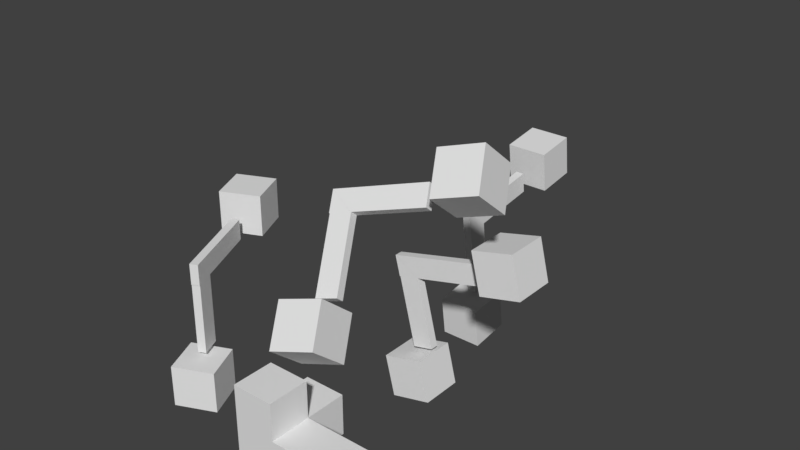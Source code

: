 # Source: hingeTest.blend  (saved by Blender 2.78.0; exported with 4.5.12 LTS)
import bpy
from mathutils import Matrix  # noqa: F401  (used for matrix-valued properties, if any)

bpy.ops.wm.read_factory_settings(use_empty=True)
scene = bpy.context.scene
scene.name = 'Scene'

# ---- collections
col_collection_1 = bpy.data.collections.new('Collection 1'); scene.collection.children.link(col_collection_1)

# ---- materials (node trees are filled in below, after node groups)
mat_material = bpy.data.materials.new('Material')
mat_material.alpha_threshold = 0.0
mat_material.use_transparent_shadow = False
mat_material.roughness = 0.5
mat_material.line_color = (0.0, 0.0, 0.0, 1.0)
mat_material_001 = bpy.data.materials.new('Material.001')
mat_material_001.alpha_threshold = 0.0
mat_material_001.use_transparent_shadow = False
mat_material_001.roughness = 0.5
mat_material_004 = bpy.data.materials.new('Material.004')
mat_material_004.alpha_threshold = 0.0
mat_material_004.use_transparent_shadow = False
mat_material_004.roughness = 0.5
mat_material_003 = bpy.data.materials.new('Material.003')
mat_material_003.alpha_threshold = 0.0
mat_material_003.use_transparent_shadow = False
mat_material_003.roughness = 0.5
mat_material_006 = bpy.data.materials.new('Material.006')
mat_material_006.alpha_threshold = 0.0
mat_material_006.use_transparent_shadow = False
mat_material_006.roughness = 0.5
mat_material_002 = bpy.data.materials.new('Material.002')
mat_material_002.alpha_threshold = 0.0
mat_material_002.use_transparent_shadow = False
mat_material_002.roughness = 0.5

# ---- material node trees

# ---- world
world_world = bpy.data.worlds.new('World'); scene.world = world_world
world_world.color = (0.05088, 0.05088, 0.05088)
world_world.use_sun_shadow = False
world_world.sun_shadow_jitter_overblur = 0.0
world_world.cycles.sampling_method = 'MANUAL'

# ---- meshes
me_cube_020 = bpy.data.meshes.new('Cube.020')
me_cube_020.from_pydata([(1.0, 1.0, -1.0), (1.0, -1.0, -1.0), (-1.0, -1.0, -1.0), (-1.0, 1.0, -1.0), (1.0, 1.0, 1.0), (1.0, -1.0, 1.0), (-1.0, -1.0, 1.0), (-1.0, 1.0, 1.0)], [], [(1, 3, 0), (7, 5, 4), (4, 1, 0), (5, 2, 1), (2, 7, 3), (0, 7, 4), (1, 2, 3), (7, 6, 5), (4, 5, 1), (5, 6, 2), (2, 6, 7), (0, 3, 7)])
me_cube_020.materials.append(mat_material)
me_cube_020.use_remesh_preserve_volume = False
me_cube_020.use_remesh_preserve_attributes = False
me_cube_020.use_mirror_vertex_groups = False
me_cube_020.update()
me_cube_019 = bpy.data.meshes.new('Cube.019')
me_cube_019.from_pydata([(-1.0, -1.0, -1.0), (-1.0, -1.0, 1.0), (-1.0, 1.0, -1.0), (-1.0, 1.0, 1.0), (1.0, -1.0, -1.0), (1.0, -1.0, 1.0), (1.0, 1.0, -1.0), (1.0, 1.0, 1.0)], [], [(1, 2, 0), (3, 6, 2), (7, 4, 6), (5, 0, 4), (6, 0, 2), (3, 5, 7), (1, 3, 2), (3, 7, 6), (7, 5, 4), (5, 1, 0), (6, 4, 0), (3, 1, 5)])
me_cube_019.materials.append(mat_material_001)
me_cube_019.use_remesh_preserve_volume = False
me_cube_019.use_remesh_preserve_attributes = False
me_cube_019.use_mirror_vertex_groups = False
me_cube_019.update()
me_cube_018 = bpy.data.meshes.new('Cube.018')
me_cube_018.from_pydata([(-0.9786, 0.9873, -7.766), (-0.9835, 0.5283, -7.772), (-1.0, 0.9821, 0.9475), (-1.005, 0.523, 0.9422), (1.021, 0.9871, -7.766), (1.016, 0.5281, -7.771), (0.9998, 0.9819, 0.9482), (0.9949, 0.5228, 0.943), (-1.0, -1.0, -1.0), (-1.0, -1.0, 1.0), (-1.0, 1.0, -1.0), (-1.0, 1.0, 1.0), (1.0, -1.0, -1.0), (1.0, -1.0, 1.0), (1.0, 1.0, -1.0), (1.0, 1.0, 1.0)], [], [(1, 2, 0), (3, 6, 2), (7, 4, 6), (5, 0, 4), (6, 0, 2), (3, 5, 7), (1, 3, 2), (3, 7, 6), (7, 5, 4), (5, 1, 0), (6, 4, 0), (3, 1, 5), (9, 10, 8), (11, 14, 10), (15, 12, 14), (13, 8, 12), (14, 8, 10), (11, 13, 15), (9, 11, 10), (11, 15, 14), (15, 13, 12), (13, 9, 8), (14, 12, 8), (11, 9, 13)])
me_cube_018.materials.append(mat_material_004)
me_cube_018.use_remesh_preserve_volume = False
me_cube_018.use_remesh_preserve_attributes = False
me_cube_018.use_mirror_vertex_groups = False
me_cube_018.update()
me_cube_017 = bpy.data.meshes.new('Cube.017')
me_cube_017.from_pydata([(-0.9786, 0.9873, -7.766), (-0.9835, 0.5283, -7.772), (-1.0, 0.9821, 0.9475), (-1.005, 0.523, 0.9422), (1.021, 0.9871, -7.766), (1.016, 0.5281, -7.771), (0.9998, 0.9819, 0.9482), (0.9949, 0.5228, 0.943), (-1.0, -1.0, -1.0), (-1.0, -1.0, 1.0), (-1.0, 1.0, -1.0), (-1.0, 1.0, 1.0), (1.0, -1.0, -1.0), (1.0, -1.0, 1.0), (1.0, 1.0, -1.0), (1.0, 1.0, 1.0)], [], [(1, 2, 0), (3, 6, 2), (7, 4, 6), (5, 0, 4), (6, 0, 2), (3, 5, 7), (1, 3, 2), (3, 7, 6), (7, 5, 4), (5, 1, 0), (6, 4, 0), (3, 1, 5), (9, 10, 8), (11, 14, 10), (15, 12, 14), (13, 8, 12), (14, 8, 10), (11, 13, 15), (9, 11, 10), (11, 15, 14), (15, 13, 12), (13, 9, 8), (14, 12, 8), (11, 9, 13)])
me_cube_017.materials.append(mat_material_003)
me_cube_017.use_remesh_preserve_volume = False
me_cube_017.use_remesh_preserve_attributes = False
me_cube_017.use_mirror_vertex_groups = False
me_cube_017.update()
me_cube_016 = bpy.data.meshes.new('Cube.016')
me_cube_016.from_pydata([(-1.0, -1.0, -1.0), (-1.0, -1.0, 1.0), (-1.0, 1.0, -1.0), (-1.0, 1.0, 1.0), (1.0, -1.0, -1.0), (1.0, -1.0, 1.0), (1.0, 1.0, -1.0), (1.0, 1.0, 1.0)], [], [(1, 2, 0), (3, 6, 2), (7, 4, 6), (5, 0, 4), (6, 0, 2), (3, 5, 7), (1, 3, 2), (3, 7, 6), (7, 5, 4), (5, 1, 0), (6, 4, 0), (3, 1, 5)])
me_cube_016.materials.append(mat_material_001)
me_cube_016.use_remesh_preserve_volume = False
me_cube_016.use_remesh_preserve_attributes = False
me_cube_016.use_mirror_vertex_groups = False
me_cube_016.update()
me_cube_015 = bpy.data.meshes.new('Cube.015')
me_cube_015.from_pydata([(1.0, 1.0, -1.0), (1.0, -1.0, -1.0), (-1.0, -1.0, -1.0), (-1.0, 1.0, -1.0), (1.0, 1.0, 1.0), (1.0, -1.0, 1.0), (-1.0, -1.0, 1.0), (-1.0, 1.0, 1.0)], [], [(1, 3, 0), (7, 5, 4), (4, 1, 0), (5, 2, 1), (2, 7, 3), (0, 7, 4), (1, 2, 3), (7, 6, 5), (4, 5, 1), (5, 6, 2), (2, 6, 7), (0, 3, 7)])
me_cube_015.materials.append(mat_material)
me_cube_015.use_remesh_preserve_volume = False
me_cube_015.use_remesh_preserve_attributes = False
me_cube_015.use_mirror_vertex_groups = False
me_cube_015.update()
me_cube_011 = bpy.data.meshes.new('Cube.011')
me_cube_011.from_pydata([(1.0, 1.0, -1.0), (1.0, -1.0, -1.0), (-1.0, -1.0, -1.0), (-1.0, 1.0, -1.0), (1.0, 1.0, 1.0), (1.0, -1.0, 1.0), (-1.0, -1.0, 1.0), (-1.0, 1.0, 1.0)], [], [(1, 3, 0), (7, 5, 4), (4, 1, 0), (5, 2, 1), (2, 7, 3), (0, 7, 4), (1, 2, 3), (7, 6, 5), (4, 5, 1), (5, 6, 2), (2, 6, 7), (0, 3, 7)])
me_cube_011.materials.append(mat_material)
me_cube_011.use_remesh_preserve_volume = False
me_cube_011.use_remesh_preserve_attributes = False
me_cube_011.use_mirror_vertex_groups = False
me_cube_011.update()
me_cube_010 = bpy.data.meshes.new('Cube.010')
me_cube_010.from_pydata([(-1.0, -1.0, -1.0), (-1.0, -1.0, 1.0), (-1.0, 1.0, -1.0), (-1.0, 1.0, 1.0), (1.0, -1.0, -1.0), (1.0, -1.0, 1.0), (1.0, 1.0, -1.0), (1.0, 1.0, 1.0)], [], [(1, 2, 0), (3, 6, 2), (7, 4, 6), (5, 0, 4), (6, 0, 2), (3, 5, 7), (1, 3, 2), (3, 7, 6), (7, 5, 4), (5, 1, 0), (6, 4, 0), (3, 1, 5)])
me_cube_010.materials.append(mat_material_001)
me_cube_010.use_remesh_preserve_volume = False
me_cube_010.use_remesh_preserve_attributes = False
me_cube_010.use_mirror_vertex_groups = False
me_cube_010.update()
me_cube_009 = bpy.data.meshes.new('Cube.009')
me_cube_009.from_pydata([(-0.9786, 0.9873, -7.766), (-0.9835, 0.5283, -7.772), (-1.0, 0.9821, 0.9475), (-1.005, 0.523, 0.9422), (1.021, 0.9871, -7.766), (1.016, 0.5281, -7.771), (0.9998, 0.9819, 0.9482), (0.9949, 0.5228, 0.943), (-1.0, -1.0, -1.0), (-1.0, -1.0, 1.0), (-1.0, 1.0, -1.0), (-1.0, 1.0, 1.0), (1.0, -1.0, -1.0), (1.0, -1.0, 1.0), (1.0, 1.0, -1.0), (1.0, 1.0, 1.0)], [], [(1, 2, 0), (3, 6, 2), (7, 4, 6), (5, 0, 4), (6, 0, 2), (3, 5, 7), (1, 3, 2), (3, 7, 6), (7, 5, 4), (5, 1, 0), (6, 4, 0), (3, 1, 5), (9, 10, 8), (11, 14, 10), (15, 12, 14), (13, 8, 12), (14, 8, 10), (11, 13, 15), (9, 11, 10), (11, 15, 14), (15, 13, 12), (13, 9, 8), (14, 12, 8), (11, 9, 13)])
me_cube_009.materials.append(mat_material_006)
me_cube_009.use_remesh_preserve_volume = False
me_cube_009.use_remesh_preserve_attributes = False
me_cube_009.use_mirror_vertex_groups = False
me_cube_009.update()
me_cube_007 = bpy.data.meshes.new('Cube.007')
me_cube_007.from_pydata([(-0.9786, 0.9873, -7.766), (-0.9835, 0.5283, -7.772), (-1.0, 0.9821, 0.9475), (-1.005, 0.523, 0.9422), (1.021, 0.9871, -7.766), (1.016, 0.5281, -7.771), (0.9998, 0.9819, 0.9482), (0.9949, 0.5228, 0.943), (-1.0, -1.0, -1.0), (-1.0, -1.0, 1.0), (-1.0, 1.0, -1.0), (-1.0, 1.0, 1.0), (1.0, -1.0, -1.0), (1.0, -1.0, 1.0), (1.0, 1.0, -1.0), (1.0, 1.0, 1.0)], [], [(1, 2, 0), (3, 6, 2), (7, 4, 6), (5, 0, 4), (6, 0, 2), (3, 5, 7), (1, 3, 2), (3, 7, 6), (7, 5, 4), (5, 1, 0), (6, 4, 0), (3, 1, 5), (9, 10, 8), (11, 14, 10), (15, 12, 14), (13, 8, 12), (14, 8, 10), (11, 13, 15), (9, 11, 10), (11, 15, 14), (15, 13, 12), (13, 9, 8), (14, 12, 8), (11, 9, 13)])
me_cube_007.materials.append(mat_material_004)
me_cube_007.use_remesh_preserve_volume = False
me_cube_007.use_remesh_preserve_attributes = False
me_cube_007.use_mirror_vertex_groups = False
me_cube_007.update()
me_cube_004 = bpy.data.meshes.new('Cube.004')
me_cube_004.from_pydata([(-1.0, -1.0, -1.0), (-1.0, -1.0, 1.0), (-1.0, 1.0, -1.0), (-1.0, 1.0, 1.0), (1.0, -1.0, -1.0), (1.0, -1.0, 1.0), (1.0, 1.0, -1.0), (1.0, 1.0, 1.0), (2.968, 1.0, 1.0), (2.968, 1.0, -1.0), (2.968, -1.0, -1.0), (2.968, -1.0, 1.0), (-1.0, 3.027, 1.0), (-1.0, 3.027, -1.0), (1.0, 3.027, -1.0), (1.0, 3.027, 1.0), (-1.0, -1.0, 2.792), (-1.0, 1.0, 2.792), (1.0, 1.0, 2.792), (1.0, -1.0, 2.792), (6.346, 1.0, 1.0), (6.346, 1.0, -1.0), (6.346, -1.0, -1.0), (6.346, -1.0, 1.0)], [], [(1, 2, 0), (6, 15, 7), (7, 9, 6), (5, 0, 4), (6, 0, 2), (1, 17, 3), (9, 22, 10), (4, 11, 5), (6, 10, 4), (5, 8, 7), (12, 14, 13), (2, 14, 6), (7, 12, 3), (3, 13, 2), (17, 19, 18), (5, 16, 1), (3, 18, 7), (7, 19, 5), (1, 3, 2), (6, 14, 15), (7, 8, 9), (5, 1, 0), (6, 4, 0), (1, 16, 17), (10, 23, 11), (4, 10, 11), (6, 9, 10), (5, 11, 8), (12, 15, 14), (2, 13, 14), (7, 15, 12), (3, 12, 13), (17, 16, 19), (5, 19, 16), (3, 17, 18), (7, 18, 19), (20, 22, 21), (20, 23, 22), (11, 20, 8), (8, 21, 9), (9, 21, 22), (10, 22, 23), (11, 23, 20), (8, 20, 21)])
me_cube_004.materials.append(mat_material_002)
me_cube_004.use_remesh_preserve_volume = False
me_cube_004.use_remesh_preserve_attributes = False
me_cube_004.use_mirror_vertex_groups = False
me_cube_004.update()
me_cube_001 = bpy.data.meshes.new('Cube.001')
me_cube_001.from_pydata([(-1.0, -1.0, -1.0), (-1.0, -1.0, 1.0), (-1.0, 1.0, -1.0), (-1.0, 1.0, 1.0), (1.0, -1.0, -1.0), (1.0, -1.0, 1.0), (1.0, 1.0, -1.0), (1.0, 1.0, 1.0)], [], [(1, 2, 0), (3, 6, 2), (7, 4, 6), (5, 0, 4), (6, 0, 2), (3, 5, 7), (1, 3, 2), (3, 7, 6), (7, 5, 4), (5, 1, 0), (6, 4, 0), (3, 1, 5)])
me_cube_001.materials.append(mat_material_001)
me_cube_001.use_remesh_preserve_volume = False
me_cube_001.use_remesh_preserve_attributes = False
me_cube_001.use_mirror_vertex_groups = False
me_cube_001.update()
me_cube = bpy.data.meshes.new('Cube')
me_cube.from_pydata([(1.0, 1.0, -1.0), (1.0, -1.0, -1.0), (-1.0, -1.0, -1.0), (-1.0, 1.0, -1.0), (1.0, 1.0, 1.0), (1.0, -1.0, 1.0), (-1.0, -1.0, 1.0), (-1.0, 1.0, 1.0)], [], [(1, 3, 0), (7, 5, 4), (4, 1, 0), (5, 2, 1), (2, 7, 3), (0, 7, 4), (1, 2, 3), (7, 6, 5), (4, 5, 1), (5, 6, 2), (2, 6, 7), (0, 3, 7)])
me_cube.materials.append(mat_material)
me_cube.use_remesh_preserve_volume = False
me_cube.use_remesh_preserve_attributes = False
me_cube.use_mirror_vertex_groups = False
me_cube.update()

# ---- objects
ob_cube_015 = bpy.data.objects.new('Cube.015', me_cube_020)
ob_cube_014 = bpy.data.objects.new('Cube.014', me_cube_019)
ob_constraint_004 = bpy.data.objects.new('Constraint.004', None)
ob_cube_013 = bpy.data.objects.new('Cube.013', me_cube_018)
ob_cube_012 = bpy.data.objects.new('Cube.012', me_cube_017)
ob_constraint_003 = bpy.data.objects.new('Constraint.003', None)
ob_cube_011 = bpy.data.objects.new('Cube.011', me_cube_016)
ob_cube_010 = bpy.data.objects.new('Cube.010', me_cube_015)
ob_cube_006 = bpy.data.objects.new('Cube.006', me_cube_011)
ob_cube_005 = bpy.data.objects.new('Cube.005', me_cube_010)
ob_constraint_001 = bpy.data.objects.new('Constraint.001', None)
ob_cube_003 = bpy.data.objects.new('Cube.003', me_cube_009)
ob_cube_002 = bpy.data.objects.new('Cube.002', me_cube_007)
ob_cube_004 = bpy.data.objects.new('Cube.004', me_cube_004)
ob_constraint = bpy.data.objects.new('Constraint', None)
ob_cube_001 = bpy.data.objects.new('Cube.001', me_cube_001)
ob_cube = bpy.data.objects.new('Cube', me_cube)

# ---- transforms, parenting, visibility, modifiers, constraints
ob_cube_015.location = (1.94, -7.752, 6.874)
ob_cube_015.rotation_mode = 'QUATERNION'
ob_cube_015.rotation_quaternion = (0.9234, -0.3434, -0.1674, 0.037)
ob_cube_015.lock_rotations_4d = False
ob_cube_015.empty_display_type = 'ARROWS'
ob_cube_015.lineart.crease_threshold = 0.0
ob_cube_014.location = (5.723, -3.159, 12.56)
ob_cube_014.rotation_mode = 'QUATERNION'
ob_cube_014.rotation_quaternion = (0.9234, -0.3434, -0.1674, 0.037)
ob_cube_014.lineart.crease_threshold = 0.0
ob_constraint_004.location = (0.07112, -4.265, 10.85)
ob_constraint_004.rotation_euler = (0.8307, -0.2878, 0.1924)
ob_constraint_004.empty_display_type = 'SINGLE_ARROW'
ob_constraint_004.empty_image_offset = (0.0, 0.0)
ob_constraint_004.lineart.crease_threshold = 0.0
ob_cube_013.location = (2.311, -4.15, 11.13)
ob_cube_013.rotation_mode = 'QUATERNION'
ob_cube_013.rotation_quaternion = (0.6264, -0.3612, 0.1246, 0.6794)
ob_cube_013.scale = (0.1939, 2.181, 0.5007)
ob_cube_013.lineart.crease_threshold = 0.0
ob_cube_012.location = (-6.493, -4.986, 6.22)
ob_cube_012.rotation_mode = 'QUATERNION'
ob_cube_012.rotation_quaternion = (-0.2078, 0.0, 0.0, 0.9782)
ob_cube_012.scale = (0.1939, 2.181, 0.5007)
ob_cube_012.lineart.crease_threshold = 0.0
ob_constraint_003.location = (-5.592, -7.005, 6.694)
ob_constraint_003.rotation_euler = (1.571, -0.0, 1.989)
ob_constraint_003.empty_display_type = 'SINGLE_ARROW'
ob_constraint_003.empty_image_offset = (0.0, 0.0)
ob_constraint_003.lineart.crease_threshold = 0.0
ob_cube_011.location = (-8.029, -1.515, 6.701)
ob_cube_011.rotation_mode = 'QUATERNION'
ob_cube_011.rotation_quaternion = (0.5451, 0.0, 0.0, 0.8384)
ob_cube_011.lineart.crease_threshold = 0.0
ob_cube_010.location = (-5.589, -7.012, 1.089)
ob_cube_010.rotation_mode = 'QUATERNION'
ob_cube_010.rotation_quaternion = (0.5451, 0.0, 0.0, 0.8384)
ob_cube_010.lock_rotations_4d = False
ob_cube_010.empty_display_type = 'ARROWS'
ob_cube_010.lineart.crease_threshold = 0.0
ob_cube_006.location = (-0.01152, 5.255, 0.8446)
ob_cube_006.rotation_mode = 'QUATERNION'
ob_cube_006.rotation_quaternion = (0.7055, 0.04864, -0.04863, 0.7054)
ob_cube_006.lock_rotations_4d = False
ob_cube_006.empty_display_type = 'ARROWS'
ob_cube_006.lineart.crease_threshold = 0.0
ob_cube_005.location = (-0.01105, 10.44, 7.229)
ob_cube_005.rotation_mode = 'QUATERNION'
ob_cube_005.rotation_quaternion = (0.7055, 0.04864, -0.04863, 0.7054)
ob_cube_005.lineart.crease_threshold = 0.0
ob_constraint_001.location = (-0.01152, 4.494, 6.398)
ob_constraint_001.rotation_euler = (1.571, -0.1377, 1.571)
ob_constraint_001.empty_display_type = 'SINGLE_ARROW'
ob_constraint_001.empty_image_offset = (0.0, 0.0)
ob_constraint_001.lineart.crease_threshold = 0.0
ob_cube_003.location = (-0.01595, 6.749, 6.232)
ob_cube_003.rotation_mode = 'QUATERNION'
ob_cube_003.rotation_quaternion = (-0.0004396, -3.031e-05, -0.06878, 0.9976)
ob_cube_003.scale = (0.1939, 2.181, 0.5007)
ob_cube_003.lineart.crease_threshold = 0.0
ob_cube_002.location = (1.935, 0.004601, 6.228)
ob_cube_002.rotation_mode = 'QUATERNION'
ob_cube_002.rotation_quaternion = (0.7016, -0.08553, -0.08545, 0.7023)
ob_cube_002.scale = (0.1939, 2.181, 0.5007)
ob_cube_002.lineart.crease_threshold = 0.0
ob_cube_004.location = (-0.01535, -8.184, 1.137)
ob_cube_004.rotation_mode = 'QUATERNION'
ob_cube_004.rotation_quaternion = (1.0, 0.0, 0.0, 0.0)
ob_cube_004.lineart.crease_threshold = 0.0
ob_constraint.location = (-0.3255, -4.715e-08, 6.157)
ob_constraint.rotation_euler = (1.571, -0.2424, -3.322e-08)
ob_constraint.empty_display_type = 'SINGLE_ARROW'
ob_constraint.empty_image_offset = (0.0, 0.0)
ob_constraint.lineart.crease_threshold = 0.0
ob_cube_001.location = (5.505, -2.679e-07, 7.606)
ob_cube_001.rotation_mode = 'QUATERNION'
ob_cube_001.rotation_quaternion = (0.9927, -1.118e-16, -0.1209, -1.624e-08)
ob_cube_001.lineart.crease_threshold = 0.0
ob_cube.location = (1.013, -9.581e-08, 0.7136)
ob_cube.rotation_mode = 'QUATERNION'
ob_cube.rotation_quaternion = (0.9927, -1.118e-16, -0.1209, -1.624e-08)
ob_cube.lock_rotations_4d = False
ob_cube.empty_display_type = 'ARROWS'
ob_cube.lineart.crease_threshold = 0.0

# ---- collection membership
col_collection_1.objects.link(ob_cube_015)
col_collection_1.objects.link(ob_cube_014)
col_collection_1.objects.link(ob_constraint_004)
col_collection_1.objects.link(ob_cube_013)
col_collection_1.objects.link(ob_cube_012)
col_collection_1.objects.link(ob_constraint_003)
col_collection_1.objects.link(ob_cube_011)
col_collection_1.objects.link(ob_cube_010)
col_collection_1.objects.link(ob_cube_006)
col_collection_1.objects.link(ob_cube_005)
col_collection_1.objects.link(ob_constraint_001)
col_collection_1.objects.link(ob_cube_003)
col_collection_1.objects.link(ob_cube_002)
col_collection_1.objects.link(ob_cube_004)
col_collection_1.objects.link(ob_constraint)
col_collection_1.objects.link(ob_cube_001)
col_collection_1.objects.link(ob_cube)

# ---- scene / render settings (as saved in the file)
scene.frame_start = 1; scene.frame_end = 250; scene.frame_set(1)
scene.render.engine = 'BLENDER_EEVEE_NEXT'
scene.render.resolution_percentage = 50
scene.render.dither_intensity = 0.0
scene.cycles.use_denoising = False
scene.cycles.samples = 128
scene.cycles.sampling_pattern = 'TABULATED_SOBOL'
scene.cycles.light_sampling_threshold = 0.0
scene.cycles.use_adaptive_sampling = False
scene.cycles.use_light_tree = False
scene.cycles.blur_glossy = 0.0
scene.cycles.sample_clamp_indirect = 0.0
scene.view_settings.view_transform = 'Standard'
bpy.context.view_layer.update()

# ---- added for rendering (the .blend has no active camera and no usable light): camera, sun
cam_auto = bpy.data.cameras.new('AutoCamera')
cam_auto.lens = 50.0
cam_auto.sensor_width = 36.0
cam_auto.clip_end = 1000.0
ob_auto_camera = bpy.data.objects.new('AutoCamera', cam_auto)
scene.collection.objects.link(ob_auto_camera)
ob_auto_camera.location = (26.9266, -32.5677, 29.311)
ob_auto_camera.rotation_euler = (1.09748, -7.21219e-08, 0.694738)
scene.camera = ob_auto_camera
light_auto_sun = bpy.data.lights.new('AutoSun', 'SUN')
light_auto_sun.energy = 3.0
light_auto_sun.angle = 0.0523599
ob_auto_sun = bpy.data.objects.new('AutoSun', light_auto_sun)
scene.collection.objects.link(ob_auto_sun)
ob_auto_sun.rotation_euler = (0.872665, 0.174533, 0.523599)
bpy.context.view_layer.update()
